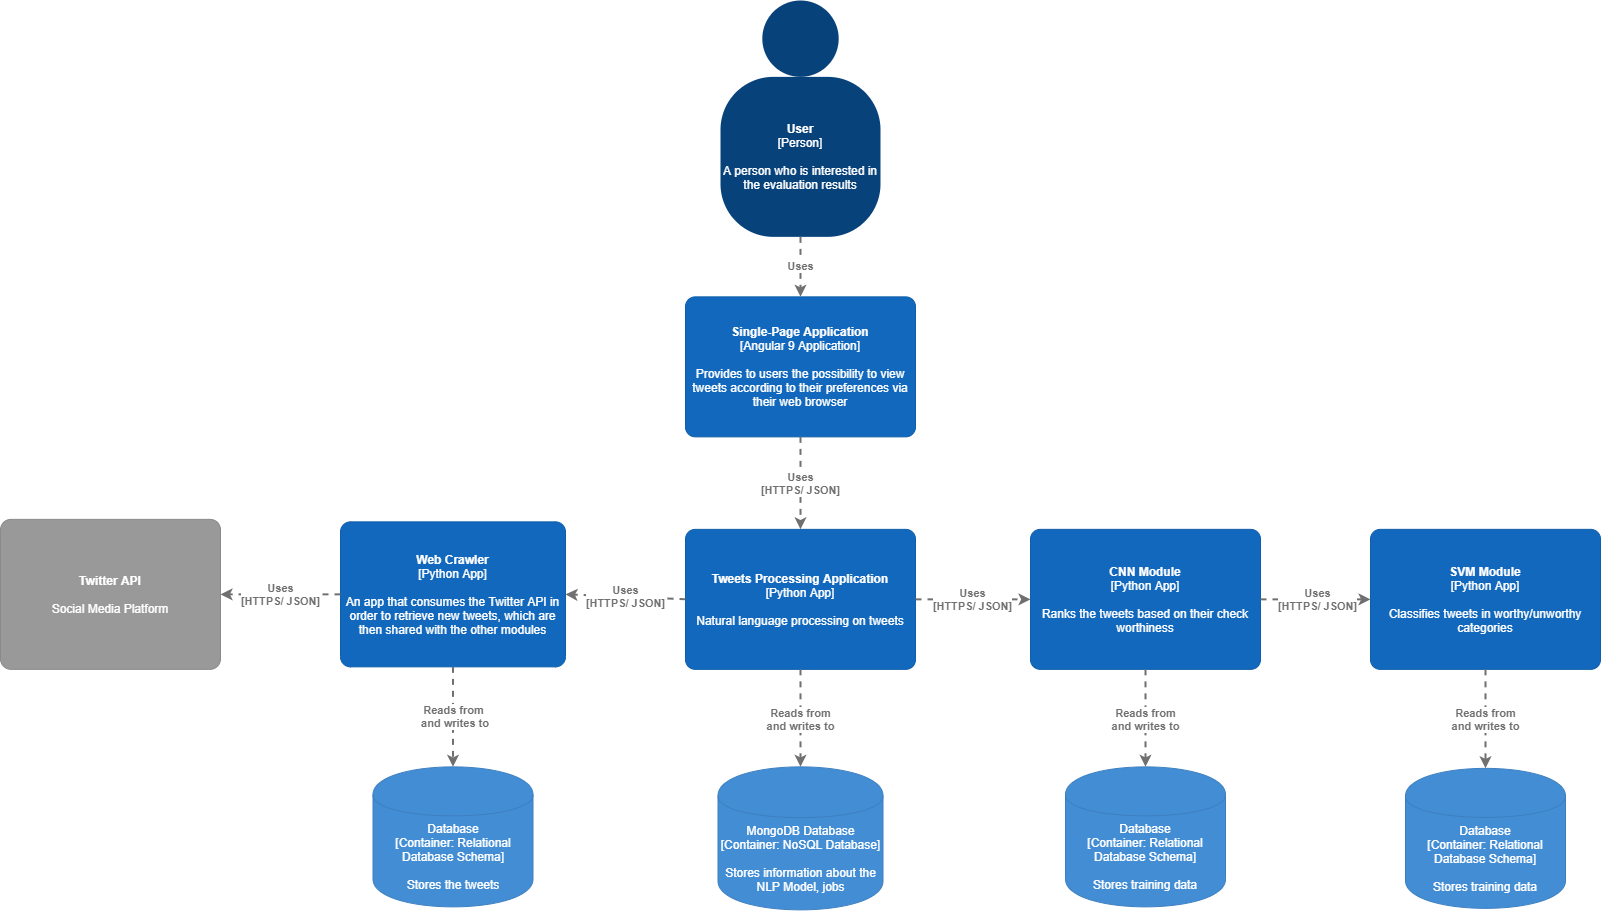

The diagram above was exported from draw.io. Its source (the exported page's mxGraphModel, read from the mxfile embedded in the PNG):
<mxGraphModel dx="4310" dy="1933" grid="1" gridSize="10" guides="1" tooltips="1" connect="1" arrows="1" fold="1" page="1" pageScale="1" pageWidth="850" pageHeight="1100" math="0" shadow="0">
  <root>
    <mxCell id="0" />
    <mxCell id="1" parent="0" />
    <object label="&lt;b&gt;Single-Page Application&lt;/b&gt;&lt;br&gt;&lt;div&gt;[Angular 9 Application]&lt;/div&gt;&lt;div&gt;&lt;br&gt;&lt;/div&gt;&lt;div&gt;Provides to users the possibility to view tweets according to their preferences via their web browser&lt;/div&gt;" placeholders="1" c4Name="name" c4Type="SoftwareSystem" c4Description="Description" id="RuDD98Jf0acPdwzzDifV-9">
      <mxCell style="rounded=1;whiteSpace=wrap;html=1;labelBackgroundColor=none;fillColor=#1168bd;fontColor=#ffffff;align=center;arcSize=7;strokeColor=#0f5eaa;" parent="1" vertex="1">
        <mxGeometry x="-105" y="366.36" width="230" height="140" as="geometry" />
        <C4SoftwareSystem as="c4" />
      </mxCell>
    </object>
    <object label="&lt;b&gt;Web Crawler&lt;/b&gt;&lt;br&gt;&lt;div&gt;[Python App]&lt;/div&gt;&lt;div&gt;&lt;br&gt;&lt;/div&gt;&lt;div&gt;An app that consumes the Twitter API in order to retrieve new tweets, which are then shared with the other modules&lt;/div&gt;" placeholders="1" c4Name="name" c4Type="SoftwareSystem" c4Description="Description" id="DR1qlhLte2rV-MO33kpn-1">
      <mxCell style="rounded=1;whiteSpace=wrap;html=1;labelBackgroundColor=none;fillColor=#1168bd;fontColor=#ffffff;align=center;arcSize=7;strokeColor=#0f5eaa;" parent="1" vertex="1">
        <mxGeometry x="-450" y="591.36" width="225" height="145" as="geometry" />
        <C4SoftwareSystem as="c4" />
      </mxCell>
    </object>
    <mxCell id="A3g-SCpalkgirB2MuS0h-2" value="" style="group;rounded=0;labelBackgroundColor=none;fillColor=none;fontColor=#ffffff;align=center;html=1;" parent="1" vertex="1" connectable="0">
      <mxGeometry x="-70" y="86.36" width="160" height="210" as="geometry" />
      <C4Person as="c4" />
    </mxCell>
    <object label="&lt;b&gt;User&lt;br&gt;&lt;/b&gt;[Person]&lt;br&gt;&lt;br&gt;A person who is interested in the evaluation results" placeholders="1" c4Name="name" c4Type="body" c4Description="Description" id="A3g-SCpalkgirB2MuS0h-3">
      <mxCell style="rounded=1;whiteSpace=wrap;html=1;labelBackgroundColor=none;fillColor=#08427b;fontColor=#ffffff;align=center;arcSize=33;strokeColor=3c7fc0;" parent="A3g-SCpalkgirB2MuS0h-2" vertex="1">
        <mxGeometry y="60" width="160" height="160" as="geometry" />
        <C4Person as="c4" />
      </mxCell>
    </object>
    <mxCell id="A3g-SCpalkgirB2MuS0h-4" value="" style="ellipse;whiteSpace=wrap;html=1;aspect=fixed;rounded=0;labelBackgroundColor=none;fillColor=#08427b;fontSize=12;fontColor=#ffffff;align=center;strokeColor=3c7fc0;" parent="A3g-SCpalkgirB2MuS0h-2" vertex="1">
      <mxGeometry x="41.82" y="-16.36" width="76.36363636363637" height="76.36363636363637" as="geometry" />
      <C4Person as="c4" />
    </mxCell>
    <object label="&lt;div style=&quot;text-align: left&quot;&gt;&lt;div style=&quot;text-align: center&quot;&gt;&lt;b&gt;Uses&lt;/b&gt;&lt;/div&gt;&lt;/div&gt;" c4Type="Relationship" c4Description="Description" c4Technology="technology" id="A3g-SCpalkgirB2MuS0h-5">
      <mxCell style="edgeStyle=none;rounded=0;html=1;entryX=0.5;entryY=0;jettySize=auto;orthogonalLoop=1;strokeColor=#707070;strokeWidth=2;fontColor=#707070;jumpStyle=none;dashed=1;exitX=0.5;exitY=1;exitDx=0;exitDy=0;entryDx=0;entryDy=0;" parent="1" source="A3g-SCpalkgirB2MuS0h-3" target="RuDD98Jf0acPdwzzDifV-9" edge="1">
        <mxGeometry width="160" relative="1" as="geometry">
          <mxPoint x="35" y="206.36" as="sourcePoint" />
          <mxPoint x="1300" y="606.36" as="targetPoint" />
        </mxGeometry>
        <C4Relationship as="c4" />
      </mxCell>
    </object>
    <object label="&lt;b&gt;Tweets Processing Application&lt;/b&gt;&lt;br&gt;&lt;div&gt;[Python App]&lt;/div&gt;&lt;div&gt;&lt;br&gt;&lt;/div&gt;&lt;div&gt;Natural language processing on tweets&lt;/div&gt;" placeholders="1" c4Name="name" c4Type="SoftwareSystem" c4Description="Description" id="A3g-SCpalkgirB2MuS0h-7">
      <mxCell style="rounded=1;whiteSpace=wrap;html=1;labelBackgroundColor=none;fillColor=#1168bd;fontColor=#ffffff;align=center;arcSize=7;strokeColor=#0f5eaa;" parent="1" vertex="1">
        <mxGeometry x="-105" y="598.86" width="230" height="140" as="geometry" />
        <C4SoftwareSystem as="c4" />
      </mxCell>
    </object>
    <object label="&lt;b&gt;SVM Module&lt;/b&gt;&lt;br&gt;&lt;div&gt;[Python App]&lt;/div&gt;&lt;div&gt;&lt;br&gt;&lt;/div&gt;&lt;div&gt;Classifies tweets in worthy/unworthy categories&lt;/div&gt;" placeholders="1" c4Name="name" c4Type="SoftwareSystem" c4Description="Description" id="A3g-SCpalkgirB2MuS0h-9">
      <mxCell style="rounded=1;whiteSpace=wrap;html=1;labelBackgroundColor=none;fillColor=#1168bd;fontColor=#ffffff;align=center;arcSize=7;strokeColor=#0f5eaa;" parent="1" vertex="1">
        <mxGeometry x="580" y="598.86" width="230" height="140" as="geometry" />
        <C4SoftwareSystem as="c4" />
      </mxCell>
    </object>
    <object label="&lt;span&gt;&lt;b&gt;CNN Module&lt;br&gt;&lt;/b&gt;[Python App]&lt;/span&gt;&lt;b&gt;&lt;br&gt;&lt;/b&gt;&lt;div&gt;&lt;br&gt;&lt;/div&gt;&lt;div&gt;Ranks the tweets based on their check worthiness&lt;/div&gt;" placeholders="1" c4Name="name" c4Type="SoftwareSystem" c4Description="Description" id="A3g-SCpalkgirB2MuS0h-11">
      <mxCell style="rounded=1;whiteSpace=wrap;html=1;labelBackgroundColor=none;fillColor=#1168bd;fontColor=#ffffff;align=center;arcSize=7;strokeColor=#0f5eaa;" parent="1" vertex="1">
        <mxGeometry x="240" y="598.86" width="230" height="140" as="geometry" />
        <C4SoftwareSystem as="c4" />
      </mxCell>
    </object>
    <object label="&lt;div style=&quot;text-align: left&quot;&gt;&lt;div style=&quot;text-align: center&quot;&gt;&lt;b&gt;Uses&lt;/b&gt;&lt;/div&gt;&lt;div style=&quot;text-align: center&quot;&gt;&lt;b&gt;[HTTPS/ JSON]&lt;/b&gt;&lt;/div&gt;&lt;/div&gt;" c4Type="Relationship" c4Description="Description" c4Technology="technology" id="A3g-SCpalkgirB2MuS0h-14">
      <mxCell style="edgeStyle=none;rounded=0;html=1;entryX=1;entryY=0.5;jettySize=auto;orthogonalLoop=1;strokeColor=#707070;strokeWidth=2;fontColor=#707070;jumpStyle=none;dashed=1;exitX=0;exitY=0.5;exitDx=0;exitDy=0;entryDx=0;entryDy=0;" parent="1" source="A3g-SCpalkgirB2MuS0h-7" target="DR1qlhLte2rV-MO33kpn-1" edge="1">
        <mxGeometry width="160" relative="1" as="geometry">
          <mxPoint x="-75" y="796.36" as="sourcePoint" />
          <mxPoint x="85" y="796.36" as="targetPoint" />
        </mxGeometry>
        <C4Relationship as="c4" />
      </mxCell>
    </object>
    <object label="&lt;b&gt;Twitter API&lt;br&gt;&lt;/b&gt;&lt;br&gt;Social Media Platform" placeholders="1" c4Name="name" c4Type="SoftwareSystemDependency" c4Description="Description" id="A3g-SCpalkgirB2MuS0h-15">
      <mxCell style="rounded=1;whiteSpace=wrap;html=1;labelBackgroundColor=none;fillColor=#999999;fontColor=#ffffff;align=center;arcSize=7;strokeColor=#8a8a8a;" parent="1" vertex="1">
        <mxGeometry x="-790" y="588.86" width="220" height="150" as="geometry" />
        <C4SoftwareSystemDependency as="c4" />
      </mxCell>
    </object>
    <object label="&lt;div style=&quot;text-align: left&quot;&gt;&lt;div style=&quot;text-align: center&quot;&gt;&lt;b&gt;Uses&lt;/b&gt;&lt;/div&gt;&lt;div style=&quot;text-align: center&quot;&gt;&lt;b&gt;[HTTPS/ JSON]&lt;/b&gt;&lt;/div&gt;&lt;/div&gt;" c4Type="Relationship" c4Description="Description" c4Technology="technology" id="A3g-SCpalkgirB2MuS0h-16">
      <mxCell style="edgeStyle=none;rounded=0;html=1;entryX=1;entryY=0.5;jettySize=auto;orthogonalLoop=1;strokeColor=#707070;strokeWidth=2;fontColor=#707070;jumpStyle=none;dashed=1;exitX=0;exitY=0.5;exitDx=0;exitDy=0;entryDx=0;entryDy=0;" parent="1" source="DR1qlhLte2rV-MO33kpn-1" target="A3g-SCpalkgirB2MuS0h-15" edge="1">
        <mxGeometry width="160" relative="1" as="geometry">
          <mxPoint x="220" y="1056.3600000000001" as="sourcePoint" />
          <mxPoint x="380" y="1056.3600000000001" as="targetPoint" />
        </mxGeometry>
        <C4Relationship as="c4" />
      </mxCell>
    </object>
    <object label="&lt;div style=&quot;text-align: left&quot;&gt;&lt;div style=&quot;text-align: center&quot;&gt;&lt;b&gt;Uses&lt;/b&gt;&lt;/div&gt;&lt;div style=&quot;text-align: center&quot;&gt;&lt;b&gt;[HTTPS/ JSON]&lt;/b&gt;&lt;/div&gt;&lt;/div&gt;" c4Type="Relationship" c4Description="Description" c4Technology="technology" id="A3g-SCpalkgirB2MuS0h-17">
      <mxCell style="edgeStyle=none;rounded=0;html=1;entryX=0;entryY=0.5;jettySize=auto;orthogonalLoop=1;strokeColor=#707070;strokeWidth=2;fontColor=#707070;jumpStyle=none;dashed=1;entryDx=0;entryDy=0;exitX=1;exitY=0.5;exitDx=0;exitDy=0;" parent="1" source="A3g-SCpalkgirB2MuS0h-11" target="A3g-SCpalkgirB2MuS0h-9" edge="1">
        <mxGeometry width="160" relative="1" as="geometry">
          <mxPoint x="480" y="680" as="sourcePoint" />
          <mxPoint x="150" y="726.36" as="targetPoint" />
        </mxGeometry>
        <C4Relationship as="c4" />
      </mxCell>
    </object>
    <object label="&lt;div style=&quot;text-align: left&quot;&gt;&lt;div style=&quot;text-align: center&quot;&gt;&lt;b&gt;Uses&lt;/b&gt;&lt;/div&gt;&lt;div style=&quot;text-align: center&quot;&gt;&lt;b&gt;[HTTPS/ JSON]&lt;/b&gt;&lt;/div&gt;&lt;/div&gt;" c4Type="Relationship" c4Description="Description" c4Technology="technology" id="A3g-SCpalkgirB2MuS0h-18">
      <mxCell style="edgeStyle=none;rounded=0;html=1;entryX=0;entryY=0.5;jettySize=auto;orthogonalLoop=1;strokeColor=#707070;strokeWidth=2;fontColor=#707070;jumpStyle=none;dashed=1;entryDx=0;entryDy=0;exitX=1;exitY=0.5;exitDx=0;exitDy=0;" parent="1" source="A3g-SCpalkgirB2MuS0h-7" target="A3g-SCpalkgirB2MuS0h-11" edge="1">
        <mxGeometry width="160" relative="1" as="geometry">
          <mxPoint x="150" y="726.36" as="sourcePoint" />
          <mxPoint x="310" y="726.36" as="targetPoint" />
        </mxGeometry>
        <C4Relationship as="c4" />
      </mxCell>
    </object>
    <object label="&lt;div style=&quot;text-align: left&quot;&gt;&lt;div style=&quot;text-align: center&quot;&gt;&lt;b&gt;Uses&lt;/b&gt;&lt;/div&gt;&lt;div style=&quot;text-align: center&quot;&gt;&lt;b&gt;[HTTPS/ JSON]&lt;/b&gt;&lt;/div&gt;&lt;/div&gt;" c4Type="Relationship" c4Description="Description" c4Technology="technology" id="A3g-SCpalkgirB2MuS0h-19">
      <mxCell style="edgeStyle=none;rounded=0;html=1;jettySize=auto;orthogonalLoop=1;strokeColor=#707070;strokeWidth=2;fontColor=#707070;jumpStyle=none;dashed=1;exitX=0.5;exitY=1;exitDx=0;exitDy=0;entryX=0.5;entryY=0;entryDx=0;entryDy=0;" parent="1" source="RuDD98Jf0acPdwzzDifV-9" target="A3g-SCpalkgirB2MuS0h-7" edge="1">
        <mxGeometry width="160" relative="1" as="geometry">
          <mxPoint x="-250" y="516.36" as="sourcePoint" />
          <mxPoint x="50" y="570" as="targetPoint" />
        </mxGeometry>
        <C4Relationship as="c4" />
      </mxCell>
    </object>
    <object label="&lt;span&gt;Database&lt;/span&gt;&lt;div&gt;[Container: Relational Database Schema]&lt;/div&gt;&lt;div&gt;&lt;br&gt;&lt;/div&gt;&lt;div&gt;Stores the tweets&lt;/div&gt;" placeholders="1" c4Type="Database" c4Technology="technology" c4Description="Description" id="A3g-SCpalkgirB2MuS0h-23">
      <mxCell style="shape=cylinder;whiteSpace=wrap;html=1;boundedLbl=1;rounded=0;labelBackgroundColor=none;fillColor=#438dd5;fontSize=12;fontColor=#ffffff;align=center;strokeColor=#3c7fc0;" parent="1" vertex="1">
        <mxGeometry x="-417.5" y="836.36" width="160" height="140" as="geometry" />
        <C4Database as="c4" />
      </mxCell>
    </object>
    <object label="&lt;div style=&quot;text-align: left&quot;&gt;&lt;div style=&quot;text-align: center&quot;&gt;&lt;b&gt;Reads from&lt;/b&gt;&lt;/div&gt;&lt;div style=&quot;text-align: center&quot;&gt;&lt;b&gt;&amp;nbsp;and writes to&lt;/b&gt;&lt;/div&gt;&lt;/div&gt;" c4Type="Relationship" c4Description="Description" c4Technology="technology" id="A3g-SCpalkgirB2MuS0h-24">
      <mxCell style="edgeStyle=none;rounded=0;html=1;entryX=0.5;entryY=0;jettySize=auto;orthogonalLoop=1;strokeColor=#707070;strokeWidth=2;fontColor=#707070;jumpStyle=none;dashed=1;exitX=0.5;exitY=1;exitDx=0;exitDy=0;entryDx=0;entryDy=0;" parent="1" source="DR1qlhLte2rV-MO33kpn-1" target="A3g-SCpalkgirB2MuS0h-23" edge="1">
        <mxGeometry width="160" relative="1" as="geometry">
          <mxPoint x="-260" y="1056.3600000000001" as="sourcePoint" />
          <mxPoint x="-100" y="1056.3600000000001" as="targetPoint" />
        </mxGeometry>
        <C4Relationship as="c4" />
      </mxCell>
    </object>
    <object label="MongoDB Database&lt;br&gt;&lt;div&gt;[Container: NoSQL Database]&lt;/div&gt;&lt;div&gt;&lt;br&gt;&lt;/div&gt;&lt;div&gt;Stores information about the NLP Model, jobs&lt;/div&gt;" placeholders="1" c4Type="Database" c4Technology="technology" c4Description="Description" id="cmVdFi6GXmPib_V91fFp-5">
      <mxCell style="shape=cylinder;whiteSpace=wrap;html=1;boundedLbl=1;rounded=0;labelBackgroundColor=none;fillColor=#438dd5;fontSize=12;fontColor=#ffffff;align=center;strokeColor=#3c7fc0;" parent="1" vertex="1">
        <mxGeometry x="-72.5" y="836.36" width="165" height="143" as="geometry" />
        <C4Database as="c4" />
      </mxCell>
    </object>
    <object label="&lt;div style=&quot;text-align: left&quot;&gt;&lt;div style=&quot;text-align: center&quot;&gt;&lt;b&gt;Reads from&lt;/b&gt;&lt;/div&gt;&lt;div style=&quot;text-align: center&quot;&gt;&lt;b&gt;and writes to&lt;/b&gt;&lt;/div&gt;&lt;/div&gt;" c4Type="Relationship" c4Description="Description" c4Technology="technology" id="cmVdFi6GXmPib_V91fFp-6">
      <mxCell style="edgeStyle=none;rounded=0;html=1;entryX=0.5;entryY=0;jettySize=auto;orthogonalLoop=1;strokeColor=#707070;strokeWidth=2;fontColor=#707070;jumpStyle=none;dashed=1;exitX=0.5;exitY=1;exitDx=0;exitDy=0;entryDx=0;entryDy=0;" parent="1" source="A3g-SCpalkgirB2MuS0h-7" target="cmVdFi6GXmPib_V91fFp-5" edge="1">
        <mxGeometry width="160" relative="1" as="geometry">
          <mxPoint x="180" y="810" as="sourcePoint" />
          <mxPoint x="340" y="810" as="targetPoint" />
        </mxGeometry>
        <C4Relationship as="c4" />
      </mxCell>
    </object>
    <object label="&lt;span&gt;Database&lt;br&gt;&lt;/span&gt;[Container: Relational Database Schema]&lt;span&gt;&lt;br&gt;&lt;/span&gt;&lt;div&gt;&lt;br&gt;&lt;/div&gt;&lt;div&gt;Stores training data&lt;/div&gt;" placeholders="1" c4Type="Database" c4Technology="technology" c4Description="Description" id="iEzUhUShl-_b_Jn2NkZV-1">
      <mxCell style="shape=cylinder;whiteSpace=wrap;html=1;boundedLbl=1;rounded=0;labelBackgroundColor=none;fillColor=#438dd5;fontSize=12;fontColor=#ffffff;align=center;strokeColor=#3c7fc0;" parent="1" vertex="1">
        <mxGeometry x="275" y="836.36" width="160" height="140" as="geometry" />
        <C4Database as="c4" />
      </mxCell>
    </object>
    <object label="&lt;div style=&quot;text-align: left&quot;&gt;&lt;div style=&quot;text-align: center&quot;&gt;&lt;b&gt;Reads from&lt;/b&gt;&lt;/div&gt;&lt;div style=&quot;text-align: center&quot;&gt;&lt;b&gt;and writes to&lt;/b&gt;&lt;/div&gt;&lt;/div&gt;" c4Type="Relationship" c4Description="Description" c4Technology="technology" id="iEzUhUShl-_b_Jn2NkZV-2">
      <mxCell style="edgeStyle=none;rounded=0;html=1;entryX=0.5;entryY=0;jettySize=auto;orthogonalLoop=1;strokeColor=#707070;strokeWidth=2;fontColor=#707070;jumpStyle=none;dashed=1;exitX=0.5;exitY=1;exitDx=0;exitDy=0;entryDx=0;entryDy=0;" parent="1" source="A3g-SCpalkgirB2MuS0h-11" target="iEzUhUShl-_b_Jn2NkZV-1" edge="1">
        <mxGeometry width="160" relative="1" as="geometry">
          <mxPoint x="340" y="780" as="sourcePoint" />
          <mxPoint x="500" y="780" as="targetPoint" />
        </mxGeometry>
        <C4Relationship as="c4" />
      </mxCell>
    </object>
    <object label="&lt;span&gt;Database&lt;br&gt;&lt;/span&gt;[Container: Relational Database Schema]&lt;span&gt;&lt;br&gt;&lt;/span&gt;&lt;div&gt;&lt;br&gt;&lt;/div&gt;&lt;div&gt;Stores training data&lt;/div&gt;" placeholders="1" c4Type="Database" c4Technology="technology" c4Description="Description" id="bgFakahZwdGVNBb19O75-1">
      <mxCell style="shape=cylinder;whiteSpace=wrap;html=1;boundedLbl=1;rounded=0;labelBackgroundColor=none;fillColor=#438dd5;fontSize=12;fontColor=#ffffff;align=center;strokeColor=#3c7fc0;" vertex="1" parent="1">
        <mxGeometry x="615" y="837.86" width="160" height="140" as="geometry" />
        <C4Database as="c4" />
      </mxCell>
    </object>
    <object label="&lt;div style=&quot;text-align: left&quot;&gt;&lt;div style=&quot;text-align: center&quot;&gt;&lt;b&gt;Reads from&lt;/b&gt;&lt;/div&gt;&lt;div style=&quot;text-align: center&quot;&gt;&lt;b&gt;and writes to&lt;/b&gt;&lt;/div&gt;&lt;/div&gt;" c4Type="Relationship" c4Description="Description" c4Technology="technology" id="bgFakahZwdGVNBb19O75-2">
      <mxCell style="edgeStyle=none;rounded=0;html=1;entryX=0.5;entryY=0;jettySize=auto;orthogonalLoop=1;strokeColor=#707070;strokeWidth=2;fontColor=#707070;jumpStyle=none;dashed=1;exitX=0.5;exitY=1;exitDx=0;exitDy=0;entryDx=0;entryDy=0;" edge="1" parent="1" source="A3g-SCpalkgirB2MuS0h-9" target="bgFakahZwdGVNBb19O75-1">
        <mxGeometry width="160" relative="1" as="geometry">
          <mxPoint x="490" y="800" as="sourcePoint" />
          <mxPoint x="650" y="800" as="targetPoint" />
        </mxGeometry>
        <C4Relationship as="c4" />
      </mxCell>
    </object>
  </root>
</mxGraphModel>